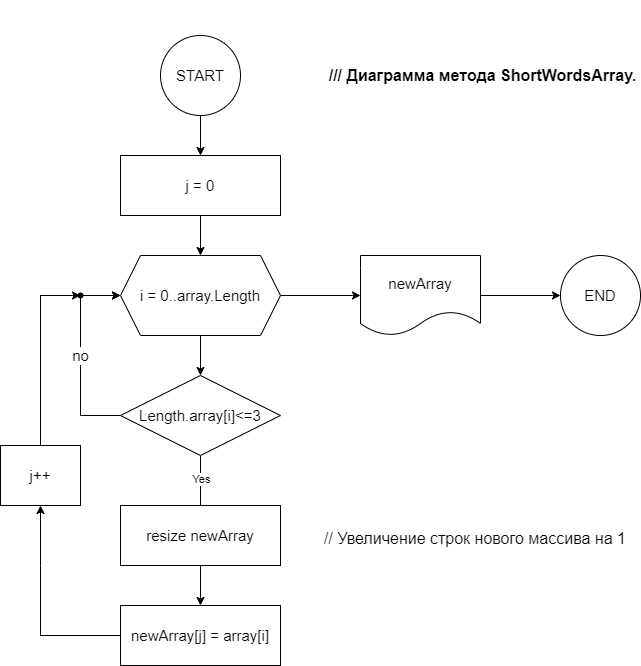

The diagram above was exported from draw.io. Its source (the exported page's mxGraphModel, read from the mxfile embedded in the PNG):
<mxGraphModel dx="780" dy="686" grid="1" gridSize="10" guides="1" tooltips="1" connect="1" arrows="1" fold="1" page="1" pageScale="1" pageWidth="827" pageHeight="1169" math="0" shadow="0">
  <root>
    <mxCell id="0" />
    <mxCell id="1" parent="0" />
    <mxCell id="h0512JU5KEuD31jDkMdq-3" value="" style="edgeStyle=orthogonalEdgeStyle;rounded=0;orthogonalLoop=1;jettySize=auto;html=1;fontSize=15;" parent="1" source="h0512JU5KEuD31jDkMdq-1" target="h0512JU5KEuD31jDkMdq-2" edge="1">
      <mxGeometry relative="1" as="geometry" />
    </mxCell>
    <mxCell id="h0512JU5KEuD31jDkMdq-12" value="" style="edgeStyle=orthogonalEdgeStyle;rounded=0;orthogonalLoop=1;jettySize=auto;html=1;fontSize=15;" parent="1" source="h0512JU5KEuD31jDkMdq-1" target="h0512JU5KEuD31jDkMdq-11" edge="1">
      <mxGeometry relative="1" as="geometry" />
    </mxCell>
    <mxCell id="h0512JU5KEuD31jDkMdq-1" value="&lt;font style=&quot;font-size: 15px;&quot;&gt;i = 0..array.Length&lt;/font&gt;" style="shape=hexagon;perimeter=hexagonPerimeter2;whiteSpace=wrap;html=1;fixedSize=1;" parent="1" vertex="1">
      <mxGeometry x="160" y="300" width="160" height="80" as="geometry" />
    </mxCell>
    <mxCell id="h0512JU5KEuD31jDkMdq-4" value="no" style="edgeStyle=orthogonalEdgeStyle;rounded=0;orthogonalLoop=1;jettySize=auto;html=1;entryX=0;entryY=0.5;entryDx=0;entryDy=0;fontSize=15;" parent="1" source="h0512JU5KEuD31jDkMdq-2" target="h0512JU5KEuD31jDkMdq-1" edge="1">
      <mxGeometry relative="1" as="geometry">
        <Array as="points">
          <mxPoint x="120" y="460" />
          <mxPoint x="120" y="340" />
        </Array>
      </mxGeometry>
    </mxCell>
    <mxCell id="h0512JU5KEuD31jDkMdq-6" value="" style="edgeStyle=orthogonalEdgeStyle;rounded=0;orthogonalLoop=1;jettySize=auto;html=1;fontSize=15;" parent="1" source="h0512JU5KEuD31jDkMdq-2" target="h0512JU5KEuD31jDkMdq-5" edge="1">
      <mxGeometry relative="1" as="geometry" />
    </mxCell>
    <mxCell id="_2Pw9gpsizZZnyra2WKz-1" value="Yes" style="edgeLabel;html=1;align=center;verticalAlign=middle;resizable=0;points=[];" vertex="1" connectable="0" parent="h0512JU5KEuD31jDkMdq-6">
      <mxGeometry x="-0.6933" y="2" relative="1" as="geometry">
        <mxPoint x="-2" as="offset" />
      </mxGeometry>
    </mxCell>
    <mxCell id="h0512JU5KEuD31jDkMdq-2" value="Length.array[i]&amp;lt;=3" style="rhombus;whiteSpace=wrap;html=1;fontSize=15;" parent="1" vertex="1">
      <mxGeometry x="160" y="420" width="160" height="80" as="geometry" />
    </mxCell>
    <mxCell id="h0512JU5KEuD31jDkMdq-8" style="edgeStyle=orthogonalEdgeStyle;rounded=0;orthogonalLoop=1;jettySize=auto;html=1;entryX=0;entryY=0.5;entryDx=0;entryDy=0;fontSize=15;startArrow=none;" parent="1" source="h0512JU5KEuD31jDkMdq-9" target="h0512JU5KEuD31jDkMdq-1" edge="1">
      <mxGeometry relative="1" as="geometry">
        <Array as="points">
          <mxPoint x="80" y="340" />
        </Array>
      </mxGeometry>
    </mxCell>
    <mxCell id="_2Pw9gpsizZZnyra2WKz-3" style="edgeStyle=orthogonalEdgeStyle;rounded=0;orthogonalLoop=1;jettySize=auto;html=1;entryX=0.5;entryY=1;entryDx=0;entryDy=0;" edge="1" parent="1" source="h0512JU5KEuD31jDkMdq-5" target="h0512JU5KEuD31jDkMdq-7">
      <mxGeometry relative="1" as="geometry">
        <mxPoint x="90" y="660" as="targetPoint" />
        <Array as="points">
          <mxPoint x="80" y="680" />
          <mxPoint x="80" y="610" />
        </Array>
      </mxGeometry>
    </mxCell>
    <mxCell id="h0512JU5KEuD31jDkMdq-5" value="newArray[j] = array[i]" style="whiteSpace=wrap;html=1;fontSize=15;" parent="1" vertex="1">
      <mxGeometry x="160" y="650" width="160" height="60" as="geometry" />
    </mxCell>
    <mxCell id="_2Pw9gpsizZZnyra2WKz-4" style="edgeStyle=orthogonalEdgeStyle;rounded=0;orthogonalLoop=1;jettySize=auto;html=1;entryX=0;entryY=0.55;entryDx=0;entryDy=0;entryPerimeter=0;" edge="1" parent="1" source="h0512JU5KEuD31jDkMdq-7" target="h0512JU5KEuD31jDkMdq-9">
      <mxGeometry relative="1" as="geometry">
        <Array as="points">
          <mxPoint x="80" y="340" />
        </Array>
      </mxGeometry>
    </mxCell>
    <mxCell id="h0512JU5KEuD31jDkMdq-7" value="j++" style="rounded=0;whiteSpace=wrap;html=1;fontSize=15;" parent="1" vertex="1">
      <mxGeometry x="40" y="490" width="80" height="60" as="geometry" />
    </mxCell>
    <mxCell id="h0512JU5KEuD31jDkMdq-9" value="" style="shape=waypoint;sketch=0;fillStyle=solid;size=6;pointerEvents=1;points=[];fillColor=none;resizable=0;rotatable=0;perimeter=centerPerimeter;snapToPoint=1;fontSize=15;" parent="1" vertex="1">
      <mxGeometry x="110" y="330" width="20" height="20" as="geometry" />
    </mxCell>
    <mxCell id="h0512JU5KEuD31jDkMdq-14" value="" style="edgeStyle=orthogonalEdgeStyle;rounded=0;orthogonalLoop=1;jettySize=auto;html=1;fontSize=15;" parent="1" source="h0512JU5KEuD31jDkMdq-11" target="h0512JU5KEuD31jDkMdq-13" edge="1">
      <mxGeometry relative="1" as="geometry" />
    </mxCell>
    <mxCell id="h0512JU5KEuD31jDkMdq-11" value="newArray" style="shape=document;whiteSpace=wrap;html=1;boundedLbl=1;fontSize=15;" parent="1" vertex="1">
      <mxGeometry x="400" y="300" width="120" height="80" as="geometry" />
    </mxCell>
    <mxCell id="h0512JU5KEuD31jDkMdq-13" value="END" style="ellipse;whiteSpace=wrap;html=1;fontSize=15;" parent="1" vertex="1">
      <mxGeometry x="600" y="300" width="80" height="80" as="geometry" />
    </mxCell>
    <mxCell id="h0512JU5KEuD31jDkMdq-17" value="" style="edgeStyle=orthogonalEdgeStyle;rounded=0;orthogonalLoop=1;jettySize=auto;html=1;fontSize=15;" parent="1" source="h0512JU5KEuD31jDkMdq-16" target="h0512JU5KEuD31jDkMdq-1" edge="1">
      <mxGeometry relative="1" as="geometry" />
    </mxCell>
    <mxCell id="h0512JU5KEuD31jDkMdq-16" value="j = 0" style="rounded=0;whiteSpace=wrap;html=1;fontSize=15;" parent="1" vertex="1">
      <mxGeometry x="160" y="200" width="160" height="60" as="geometry" />
    </mxCell>
    <mxCell id="h0512JU5KEuD31jDkMdq-19" value="" style="edgeStyle=orthogonalEdgeStyle;rounded=0;orthogonalLoop=1;jettySize=auto;html=1;fontSize=15;" parent="1" source="h0512JU5KEuD31jDkMdq-18" target="h0512JU5KEuD31jDkMdq-16" edge="1">
      <mxGeometry relative="1" as="geometry" />
    </mxCell>
    <mxCell id="h0512JU5KEuD31jDkMdq-18" value="START" style="ellipse;whiteSpace=wrap;html=1;fontSize=15;" parent="1" vertex="1">
      <mxGeometry x="200" y="80" width="80" height="80" as="geometry" />
    </mxCell>
    <mxCell id="_2Pw9gpsizZZnyra2WKz-5" value="resize newArray" style="rounded=0;whiteSpace=wrap;html=1;fontSize=15;" vertex="1" parent="1">
      <mxGeometry x="160" y="550" width="160" height="60" as="geometry" />
    </mxCell>
    <mxCell id="_2Pw9gpsizZZnyra2WKz-6" value="&lt;font style=&quot;font-size: 16px;&quot;&gt;&lt;b&gt;/// Диаграмма метода&amp;nbsp;ShortWordsArray.&lt;/b&gt;&lt;/font&gt;" style="text;html=1;strokeColor=none;fillColor=none;align=center;verticalAlign=middle;whiteSpace=wrap;rounded=0;" vertex="1" parent="1">
      <mxGeometry x="365" y="45" width="315" height="150" as="geometry" />
    </mxCell>
    <mxCell id="_2Pw9gpsizZZnyra2WKz-7" value="&lt;font style=&quot;font-size: 16px;&quot;&gt;// Увеличение строк нового массива на 1&lt;/font&gt;" style="text;html=1;strokeColor=none;fillColor=none;align=center;verticalAlign=middle;whiteSpace=wrap;rounded=0;fontSize=14;" vertex="1" parent="1">
      <mxGeometry x="350" y="555" width="330" height="55" as="geometry" />
    </mxCell>
  </root>
</mxGraphModel>